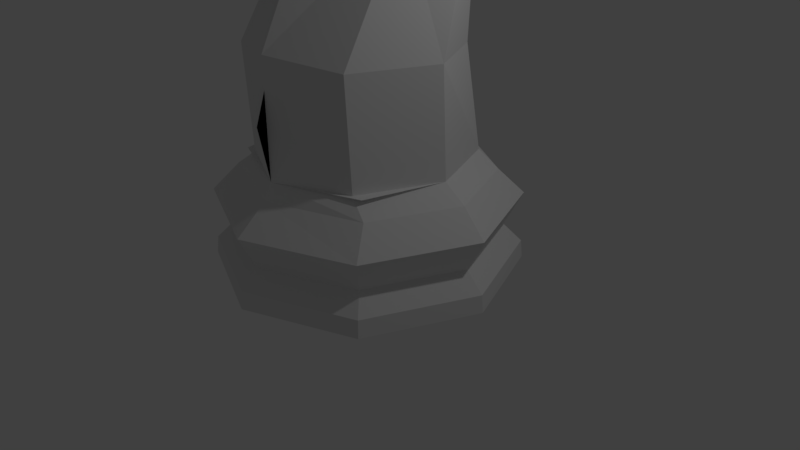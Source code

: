 # Source: LowPolyKnight.blend  (saved by Blender 2.79.0; exported with 4.5.12 LTS)
import bpy
from mathutils import Matrix  # noqa: F401  (used for matrix-valued properties, if any)

bpy.ops.wm.read_factory_settings(use_empty=True)
scene = bpy.context.scene
scene.name = 'Scene'

# ---- collections
col_collection_1 = bpy.data.collections.new('Collection 1'); scene.collection.children.link(col_collection_1)

# ---- world
world_world = bpy.data.worlds.new('World'); scene.world = world_world
world_world.color = (0.05088, 0.05088, 0.05088)
world_world.use_sun_shadow = False
world_world.sun_shadow_jitter_overblur = 0.0
world_world.cycles.sampling_method = 'MANUAL'

# ---- cameras
cam_camera = bpy.data.cameras.new('Camera')
cam_camera.clip_end = 100.0
cam_camera.lens = 35.0
cam_camera.sensor_width = 32.0
cam_camera.sensor_height = 18.0
cam_camera.ortho_scale = 7.314
cam_camera.dof.focus_distance = 0.0
cam_camera.dof.aperture_fstop = 128.0

# ---- lights
light_lamp = bpy.data.lights.new('Lamp', 'POINT')
light_lamp.transmission_factor = 0.0
light_lamp.cutoff_distance = 30.0
light_lamp.energy = 100.0
light_lamp.shadow_buffer_clip_start = 1.001
light_lamp.shadow_soft_size = 0.1
light_lamp.shadow_maximum_resolution = 0.006
light_lamp.use_absolute_resolution = True

# ---- meshes
me_cylinder_002 = bpy.data.meshes.new('Cylinder.002')
me_cylinder_002.from_pydata([(1.063, 1.063, 0.0), (0.8141, -0.7765, 1.101), (1.503, 1.137e-07, 0.0), (1.017, 2.05e-07, 1.101), (1.063, -1.063, 0.0), (0.6949, 0.7765, 1.101), (0.8964, 0.8349, 0.9451), (1.242, 1.644e-07, 0.9451), (0.8964, -0.8349, 0.9451), (1.051, 1.051, 0.1726), (1.486, 1.175e-07, 0.1726), (1.051, -1.051, 0.1726), (1.048, -1.048, 0.6868), (1.482, 1.198e-07, 0.6868), (0.6303, 0.7081, 3.816), (1.048, 1.048, 0.6868), (0.8724, 0.4491, 3.608), (0.6303, -0.1353, 3.281), (0.6949, 0.7765, 1.101), (1.017, 2.05e-07, 1.101), (0.6949, -0.7765, 1.101), (0.6949, -0.8336, 2.146), (0.9235, 0.9235, 0.3515), (1.306, 1.63e-07, 0.3515), (0.9235, -0.9235, 0.3515), (1.017, -0.05716, 2.146), (0.6808, 0.5832, 2.146), (0.487, 0.6118, 4.398), (0.7242, 0.3518, 4.223), (0.5548, -0.06403, 3.756), (0.5548, 0.1523, 4.702), (0.7242, -0.08775, 4.37), (0.5548, -0.5035, 3.903), (0.03589, -1.236, 4.507), (0.2053, -1.201, 4.275), (0.04844, -1.183, 3.808), (0.1214, 0.9851, 4.243), (0.1884, 0.7927, 4.474), (0.1092, 0.3976, 4.702), (0.1142, 0.7242, 2.144), (0.05011, 1.081, 1.197), (0.1178, 0.8547, 3.194), (0.1418, 0.8424, 1.811), (0.1556, 1.026, 1.378), (0.1846, 1.163, 4.413), (0.1133, 1.253, 1.273), (0.1774, 0.9021, 2.315), (0.1723, 0.985, 4.759), (0.1723, 0.5756, 4.9), (0.205, 0.9338, 1.843), (0.181, 1.237, 3.502), (0.2187, 1.172, 1.324), (0.6055, -0.1119, 3.438), (0.5042, 0.6606, 4.192), (0.8237, 0.4171, 3.81), (0.1988, 0.8423, 4.401), (0.1805, 1.105, 4.527), (0.5548, 0.5262, 4.471), (0.1092, 0.807, 4.589), (0.1174, 0.9266, 4.357), (0.6055, 0.6484, 4.031), (0.7386, 0.9251, 4.533), (0.44, 1.106, 4.609), (0.4504, 1.156, 4.535), (0.7558, 0.9739, 4.326), (0.0, 1.503, 0.0), (0.0, -1.098, 1.101), (-1.063, 1.063, 0.0), (-0.8141, -0.7765, 1.101), (-1.503, 1.137e-07, 0.0), (-1.017, 2.05e-07, 1.101), (-1.063, -1.063, 0.0), (-0.6949, 0.7765, 1.101), (0.0, -1.503, 0.0), (0.0, 1.098, 1.101), (0.0, 1.181, 0.9451), (-0.8964, 0.8349, 0.9451), (-1.242, 1.644e-07, 0.9451), (-0.8964, -0.8349, 0.9451), (0.0, -1.181, 0.9451), (0.0, 1.486, 0.1726), (-1.051, 1.051, 0.1726), (-1.486, 1.175e-07, 0.1726), (0.0, -1.482, 0.6868), (-1.051, -1.051, 0.1726), (-1.048, -1.048, 0.6868), (0.0, -1.486, 0.1726), (-1.482, 1.198e-07, 0.6868), (-0.6303, 0.7081, 3.816), (-1.048, 1.048, 0.6868), (-0.8724, 0.4491, 3.608), (0.0, 1.482, 0.6868), (-0.6303, -0.1353, 3.281), (0.0, 1.071, 1.204), (-0.6949, 0.7765, 1.101), (-1.017, 2.05e-07, 1.101), (-0.6949, -0.7765, 1.101), (0.0, -1.098, 1.101), (0.0, -0.3093, 3.281), (0.0, -1.104, 2.214), (-0.6949, -0.8336, 2.146), (0.0, 1.306, 0.3515), (-0.9235, 0.9235, 0.3515), (-1.306, 1.63e-07, 0.3515), (-0.9235, -0.9235, 0.3515), (-1.017, -0.05716, 2.146), (-0.6808, 0.5832, 2.146), (0.0, -1.306, 0.3515), (-0.487, 0.6118, 4.398), (-0.7242, 0.3518, 4.223), (-0.5548, -0.06403, 3.756), (0.0, -0.2606, 3.479), (-0.5548, 0.1523, 4.702), (-0.7242, -0.08775, 4.37), (-0.5548, -0.5035, 3.903), (0.0, -0.6253, 3.692), (0.0, -1.237, 4.502), (-0.03589, -1.236, 4.507), (-0.2053, -1.201, 4.275), (-0.04844, -1.183, 3.808), (0.0, -1.192, 3.801), (0.0, -0.8514, 2.714), (0.0, -1.2, 1.624), (0.0, -1.101, 1.919), (0.0, 0.1504, 4.703), (-0.1214, 0.9851, 4.243), (-0.1884, 0.7927, 4.474), (-0.1092, 0.3976, 4.702), (-0.1142, 0.7242, 2.144), (-0.05011, 1.081, 1.197), (-0.1178, 0.8547, 3.194), (-0.1418, 0.8424, 1.811), (-0.1556, 1.026, 1.378), (0.0, 1.287, 3.518), (0.0, 0.9459, 2.294), (-0.1846, 1.163, 4.413), (0.0, 1.217, 4.496), (-0.1133, 1.253, 1.273), (0.0, 1.276, 1.271), (0.0, 1.159, 1.425), (-0.1774, 0.9021, 2.315), (-0.1723, 0.985, 4.759), (0.0, 1.039, 4.782), (-0.1723, 0.5756, 4.9), (0.0, 0.623, 4.967), (0.0, 0.4071, 4.945), (0.0, 0.9651, 1.86), (-0.205, 0.9338, 1.843), (-0.181, 1.237, 3.502), (-0.2187, 1.172, 1.324), (0.0, -0.7983, 3.577), (-0.6055, -0.1119, 3.438), (0.0, -0.2933, 3.346), (-0.5042, 0.6606, 4.192), (-0.8237, 0.4171, 3.81), (-0.1988, 0.8423, 4.401), (0.0, 1.158, 4.59), (-0.1805, 1.105, 4.527), (-0.5548, 0.5262, 4.471), (-0.1092, 0.807, 4.589), (-0.1174, 0.9266, 4.357), (-0.6055, 0.6484, 4.031), (-0.7386, 0.9251, 4.533), (-0.44, 1.106, 4.609), (-0.4504, 1.156, 4.535), (-0.7558, 0.9739, 4.326), (0.6949, 0.7765, 1.101), (0.6949, 0.7765, 1.101), (0.6949, 0.7765, 1.101), (0.6949, 0.7765, 1.101), (0.6949, 0.7765, 1.101), (0.0, -0.8514, 2.714), (0.0, 1.071, 1.204), (0.0, 1.071, 1.204), (0.0, 1.071, 1.204), (0.0, 1.071, 1.204), (0.0, 1.098, 1.101), (1.048, -1.048, 0.6868), (0.0, -1.482, 0.6868), (0.0, -1.101, 1.919), (0.0, -1.104, 2.214), (0.6949, -0.7765, 1.101), (0.6949, -0.7765, 1.101), (0.6949, -0.7765, 1.101), (1.017, 2.05e-07, 1.101), (1.017, 2.05e-07, 1.101), (1.017, 2.05e-07, 1.101), (1.017, 2.05e-07, 1.101), (1.017, 2.05e-07, 1.101), (1.017, -0.05716, 2.146), (1.063, 1.063, 0.0), (0.8724, 0.4491, 3.608), (0.0, -1.503, 0.0), (1.063, -1.063, 0.0), (0.0, 1.503, 0.0), (0.05011, 1.081, 1.197), (0.05011, 1.081, 1.197), (0.05011, 1.081, 1.197), (0.05011, 1.081, 1.197), (0.9235, 0.9235, 0.3515), (0.0, 1.306, 0.3515), (0.6949, 0.7765, 1.101), (1.306, 1.63e-07, 0.3515), (1.482, 1.198e-07, 0.6868), (0.9235, -0.9235, 0.3515), (1.048, 1.048, 0.6868), (0.0, 1.482, 0.6868), (0.0, -1.306, 0.3515), (0.0, -1.098, 1.101), (0.0, -1.098, 1.101), (0.0, -1.098, 1.101), (1.503, 1.137e-07, 0.0), (0.1133, 1.253, 1.273), (0.1133, 1.253, 1.273), (0.5548, -0.06403, 3.756), (0.5548, -0.06403, 3.756), (0.0, -0.2606, 3.479), (0.0, -0.2606, 3.479), (0.6055, -0.1119, 3.438), (0.8237, 0.4171, 3.81), (0.7242, 0.3518, 4.223), (0.7242, -0.08775, 4.37), (0.5548, -0.5035, 3.903), (0.5548, 0.5262, 4.471), (0.5548, 0.1523, 4.702), (0.0, -0.6253, 3.692), (0.03589, -1.236, 4.507), (0.03589, -1.236, 4.507), (0.0, -1.237, 4.502), (0.04844, -1.183, 3.808), (0.04844, -1.183, 3.808), (0.0, -1.192, 3.801), (0.0, -1.192, 3.801), (0.2053, -1.201, 4.275), (0.2053, -1.201, 4.275), (0.1092, 0.3976, 4.702), (0.1092, 0.3976, 4.702), (0.1723, 0.5756, 4.9), (0.1723, 0.5756, 4.9), (0.0, -0.7983, 3.577), (0.0, 0.1504, 4.703), (0.0, 0.1504, 4.703), (0.0, 0.4071, 4.945), (0.0, 0.4071, 4.945), (0.0, -1.2, 1.624), (0.1092, 0.807, 4.589), (0.1092, 0.807, 4.589), (0.1174, 0.9266, 4.357), (0.1418, 0.8424, 1.811), (0.1142, 0.7242, 2.144), (0.1178, 0.8547, 3.194), (0.1214, 0.9851, 4.243), (0.1556, 1.026, 1.378), (0.0, 1.276, 1.271), (0.0, 1.158, 4.59), (0.1723, 0.985, 4.759), (0.1805, 1.105, 4.527), (0.205, 0.9338, 1.843), (0.1774, 0.9021, 2.315), (0.181, 1.237, 3.502), (0.1846, 1.163, 4.413), (0.2187, 1.172, 1.324), (0.487, 0.6118, 4.398), (0.487, 0.6118, 4.398), (0.1884, 0.7927, 4.474), (0.1884, 0.7927, 4.474), (0.1988, 0.8423, 4.401), (0.1988, 0.8423, 4.401), (0.5042, 0.6606, 4.192), (0.5042, 0.6606, 4.192), (0.7386, 0.9251, 4.533), (0.7386, 0.9251, 4.533), (0.44, 1.106, 4.609), (0.44, 1.106, 4.609), (0.4504, 1.156, 4.535), (0.4504, 1.156, 4.535), (0.7558, 0.9739, 4.326), (0.7558, 0.9739, 4.326), (-0.6949, 0.7765, 1.101), (-0.6949, 0.7765, 1.101), (-0.6949, 0.7765, 1.101), (-0.6949, 0.7765, 1.101), (-0.6949, 0.7765, 1.101), (-1.048, -1.048, 0.6868), (-0.6949, -0.7765, 1.101), (-0.6949, -0.7765, 1.101), (-0.6949, -0.7765, 1.101), (-1.017, 2.05e-07, 1.101), (-1.017, 2.05e-07, 1.101), (-1.017, 2.05e-07, 1.101), (-1.017, 2.05e-07, 1.101), (-1.017, 2.05e-07, 1.101), (-1.017, -0.05716, 2.146), (-1.063, 1.063, 0.0), (-0.8724, 0.4491, 3.608), (-1.063, -1.063, 0.0), (-0.05011, 1.081, 1.197), (-0.05011, 1.081, 1.197), (-0.05011, 1.081, 1.197), (-0.05011, 1.081, 1.197), (-0.9235, 0.9235, 0.3515), (-0.6949, 0.7765, 1.101), (-1.306, 1.63e-07, 0.3515), (-1.482, 1.198e-07, 0.6868), (-0.9235, -0.9235, 0.3515), (-1.048, 1.048, 0.6868), (-1.503, 1.137e-07, 0.0), (-0.1133, 1.253, 1.273), (-0.1133, 1.253, 1.273), (-0.5548, -0.06403, 3.756), (-0.5548, -0.06403, 3.756), (-0.6055, -0.1119, 3.438), (-0.8237, 0.4171, 3.81), (-0.7242, 0.3518, 4.223), (-0.7242, -0.08775, 4.37), (-0.5548, -0.5035, 3.903), (-0.5548, 0.5262, 4.471), (-0.5548, 0.1523, 4.702), (-0.03589, -1.236, 4.507), (-0.03589, -1.236, 4.507), (-0.04844, -1.183, 3.808), (-0.04844, -1.183, 3.808), (-0.2053, -1.201, 4.275), (-0.2053, -1.201, 4.275), (-0.1092, 0.3976, 4.702), (-0.1092, 0.3976, 4.702), (-0.1723, 0.5756, 4.9), (-0.1723, 0.5756, 4.9), (-0.1092, 0.807, 4.589), (-0.1092, 0.807, 4.589), (-0.1174, 0.9266, 4.357), (-0.1418, 0.8424, 1.811), (-0.1142, 0.7242, 2.144), (-0.1178, 0.8547, 3.194), (-0.1214, 0.9851, 4.243), (-0.1556, 1.026, 1.378), (-0.1723, 0.985, 4.759), (-0.1805, 1.105, 4.527), (-0.205, 0.9338, 1.843), (-0.1774, 0.9021, 2.315), (-0.181, 1.237, 3.502), (-0.1846, 1.163, 4.413), (-0.2187, 1.172, 1.324), (-0.487, 0.6118, 4.398), (-0.487, 0.6118, 4.398), (-0.1884, 0.7927, 4.474), (-0.1884, 0.7927, 4.474), (-0.1988, 0.8423, 4.401), (-0.1988, 0.8423, 4.401), (-0.5042, 0.6606, 4.192), (-0.5042, 0.6606, 4.192), (-0.7386, 0.9251, 4.533), (-0.7386, 0.9251, 4.533), (-0.44, 1.106, 4.609), (-0.44, 1.106, 4.609), (-0.4504, 1.156, 4.535), (-0.4504, 1.156, 4.535), (-0.7558, 0.9739, 4.326), (-0.7558, 0.9739, 4.326)], [], [(206, 75, 6, 205), (205, 6, 7, 203), (177, 8, 79, 178), (203, 7, 8, 177), (193, 11, 86, 192), (194, 80, 9, 190), (0, 9, 10, 211), (2, 10, 11, 4), (200, 91, 15, 199), (202, 13, 12, 204), (185, 168, 5, 3), (21, 17, 98, 171, 180), (25, 191, 17, 21), (11, 24, 207, 86), (183, 21, 180, 179, 244, 210), (199, 15, 13, 202), (204, 12, 83, 107), (39, 41, 36, 14, 26), (26, 14, 16, 189), (9, 22, 23, 10), (167, 26, 189, 186), (18, 198, 172, 176, 201), (182, 1, 184, 19), (209, 66, 1, 182), (7, 187, 181, 8), (8, 181, 208, 79), (6, 166, 187, 7), (188, 25, 21, 20), (197, 43, 42, 39, 26, 169), (10, 23, 24, 11), (80, 101, 22, 9), (75, 173, 195, 170, 6), (52, 214, 216, 152), (60, 223, 28, 219), (267, 275, 277, 269), (54, 220, 215, 218), (220, 221, 32, 215), (246, 236, 30, 57), (223, 224, 31, 28), (29, 222, 225, 217), (236, 241, 228, 226, 30), (224, 227, 233, 31), (222, 229, 231, 239, 225), (32, 221, 234, 230), (116, 232, 35, 34, 33), (247, 256, 255, 245), (252, 261, 257, 248), (245, 255, 237, 235), (249, 258, 259, 250), (250, 259, 260, 251), (142, 144, 238, 47), (254, 142, 47, 56), (144, 243, 238), (253, 139, 146, 134, 46, 49, 51, 213), (134, 133, 136, 44, 50, 46), (196, 212, 261, 252), (174, 138, 45, 40), (38, 48, 242, 240), (248, 257, 258, 249), (136, 254, 56, 44), (251, 260, 256, 247), (191, 54, 218, 17), (36, 59, 60, 14), (14, 60, 219, 16), (17, 52, 152, 98), (264, 58, 223, 262), (266, 59, 58, 264), (262, 223, 60, 268), (268, 60, 59, 266), (274, 272, 270, 276), (265, 273, 63, 55), (53, 64, 271, 263), (27, 61, 62, 37), (206, 305, 76, 75), (305, 303, 77, 76), (283, 178, 79, 78), (303, 283, 78, 77), (295, 73, 86, 84), (65, 293, 81, 80), (67, 306, 82, 81), (69, 71, 84, 82), (200, 300, 89, 91), (302, 304, 85, 87), (288, 70, 72, 280), (100, 99, 121, 98, 92), (105, 100, 92, 294), (84, 86, 207, 104), (286, 97, 122, 123, 99, 100), (300, 302, 87, 89), (304, 107, 83, 85), (128, 106, 88, 125, 130), (106, 292, 90, 88), (81, 82, 103, 102), (279, 289, 292, 106), (94, 301, 74, 93, 129), (285, 95, 287, 68), (209, 285, 68, 66), (77, 78, 284, 290), (78, 79, 208, 284), (76, 77, 290, 278), (291, 96, 100, 105), (298, 281, 106, 128, 131, 132), (82, 84, 104, 103), (80, 81, 102, 101), (75, 76, 282, 296, 175), (151, 152, 216, 309), (161, 312, 109, 316), (348, 350, 358, 356), (154, 311, 310, 313), (313, 310, 114, 314), (329, 158, 112, 325), (316, 109, 113, 317), (110, 111, 115, 315), (325, 112, 318, 228, 241), (317, 113, 322, 319), (315, 115, 150, 120, 320), (114, 321, 323, 314), (116, 117, 118, 119, 232), (330, 328, 336, 337), (335, 331, 338, 342), (328, 324, 326, 336), (332, 333, 340, 339), (333, 334, 341, 340), (142, 141, 327, 144), (156, 157, 141, 142), (144, 327, 243), (253, 308, 149, 147, 140, 134, 146, 139), (134, 140, 148, 135, 136, 133), (297, 335, 342, 307), (174, 299, 137, 138), (127, 124, 145, 143), (331, 332, 339, 338), (136, 135, 157, 156), (334, 330, 337, 341), (294, 92, 311, 154), (125, 88, 161, 160), (88, 90, 312, 161), (92, 98, 152, 151), (345, 343, 316, 159), (347, 345, 159, 160), (343, 349, 161, 316), (349, 347, 160, 161), (355, 357, 351, 353), (346, 155, 164, 354), (153, 344, 352, 165), (108, 126, 163, 162)])
_uv = me_cylinder_002.uv_layers.new(name='UVMap')
_uv.uv.foreach_set('vector', [0.7956, 0.982, 0.7576, 0.9647, 0.7582, 0.8429, 0.7956, 0.8378, 0.7956, 0.8378, 0.7582, 0.8429, 0.7444, 0.7546, 0.7783, 0.7269, 0.2135, 0.3492, 0.1924, 0.3194, 0.275, 0.2302, 0.3135, 0.2463, 0.07196, 0.35, 0.07969, 0.32, 0.1924, 0.3194, 0.2135, 0.3492, 0.311, 0.4603, 0.2894, 0.458, 0.2894, 0.35, 0.311, 0.3511, 0.5055, 0.7359, 0.5271, 0.7381, 0.5173, 0.8824, 0.4956, 0.8818, 0.4956, 0.8818, 0.5173, 0.8824, 0.5271, 0.9944, 0.5055, 0.9952, 0.303, 0.6072, 0.2894, 0.6062, 0.2894, 0.461, 0.303, 0.4603, 0.3077, 0.8548, 0.3456, 0.8437, 0.3456, 0.988, 0.3077, 0.9818, 0.7099, 0.2393, 0.6659, 0.2477, 0.6659, 0.103, 0.7099, 0.1117, 0.0, 0.0, 0.0, 0.0, 0.0, 0.0, 0.0, 0.0, 0.1754, 0.7623, 0.1754, 0.869, 0.0948, 0.8533, 0.0889, 0.7759, 0.08586, 0.7361, 0.6649, 0.5616, 0.7235, 0.6564, 0.6422, 0.6344, 0.5597, 0.5707, 0.3619, 0.5199, 0.3806, 0.5362, 0.3329, 0.6541, 0.3077, 0.6541, 0.934, 0.8272, 0.934, 0.9607, 0.8628, 0.9693, 0.8634, 0.9316, 0.8682, 0.8942, 0.8651, 0.8272, 0.7738, 0.3289, 0.7384, 0.3495, 0.6659, 0.2477, 0.7099, 0.2393, 0.7099, 0.1117, 0.6659, 0.103, 0.7384, 0.0, 0.7738, 0.021, 0.6425, 0.1358, 0.6542, 0.2648, 0.6659, 0.3938, 0.5914, 0.343, 0.5712, 0.1356, 0.5712, 0.1356, 0.5914, 0.343, 0.5486, 0.3209, 0.4969, 0.1473, 0.5173, 0.8824, 0.5435, 0.8769, 0.5521, 0.9754, 0.5271, 0.9944, 0.5761, 0.0, 0.5712, 0.1356, 0.4969, 0.1473, 0.4956, 0.01471, 0.298, 0.6072, 0.302, 0.6984, 0.3024, 0.704, 0.2894, 0.704, 0.298, 0.6072, 0.8138, 0.04104, 0.8138, 0.02583, 0.9106, 0.0, 0.9106, 0.0, 0.7738, 0.1297, 0.7738, 0.1297, 0.8138, 0.02583, 0.8138, 0.04104, 0.07969, 0.32, 0.08821, 0.2925, 0.193, 0.2919, 0.1924, 0.3194, 0.1924, 0.3194, 0.193, 0.2919, 0.2633, 0.2253, 0.275, 0.2302, 0.0, 0.239, 0.0141, 0.2171, 0.08821, 0.2925, 0.07969, 0.32, 0.6644, 0.4667, 0.6649, 0.5616, 0.5597, 0.5707, 0.5592, 0.4758, 0.6659, 0.009516, 0.6518, 0.03271, 0.6447, 0.0911, 0.6425, 0.1358, 0.5712, 0.1356, 0.5761, 0.0, 0.4928, 0.4644, 0.4956, 0.4874, 0.3806, 0.5362, 0.3619, 0.5199, 0.5271, 0.7381, 0.5521, 0.7501, 0.5435, 0.8769, 0.5173, 0.8824, 0.7576, 0.9647, 0.7235, 0.9588, 0.7249, 0.9537, 0.736, 0.8626, 0.7582, 0.8429, 0.1995, 0.6593, 0.1865, 0.6985, 0.1338, 0.6569, 0.1372, 0.6404, 0.5916, 0.3714, 0.5922, 0.4296, 0.5622, 0.4012, 0.5531, 0.3473, 0.4569, 0.8458, 0.4881, 0.8437, 0.4881, 0.8963, 0.4569, 0.8984, 0.7185, 0.6718, 0.7084, 0.7032, 0.6492, 0.6671, 0.6445, 0.6451, 0.7084, 0.7032, 0.66, 0.7359, 0.6007, 0.6998, 0.6492, 0.6671, 0.8068, 0.7269, 0.8068, 0.6769, 0.8628, 0.6458, 0.8628, 0.6895, 0.5922, 0.4296, 0.5718, 0.4667, 0.5376, 0.4291, 0.5622, 0.4012, 0.8596, 0.2594, 0.8596, 0.3185, 0.7869, 0.3254, 0.7799, 0.2724, 0.8068, 0.6769, 0.7931, 0.6456, 0.7931, 0.4667, 0.7976, 0.4669, 0.8628, 0.6458, 0.9784, 0.7778, 0.9784, 0.9685, 0.9588, 0.9603, 0.9463, 0.8037, 0.8596, 0.3185, 0.7863, 0.3973, 0.7808, 0.3982, 0.7738, 0.3412, 0.7869, 0.3254, 0.6007, 0.6998, 0.66, 0.7359, 0.5054, 0.7359, 0.4956, 0.6813, 0.3591, 0.8457, 0.3864, 0.9308, 0.3811, 0.9315, 0.3456, 0.8803, 0.3549, 0.8463, 0.2364, 0.4207, 0.2109, 0.4107, 0.2211, 0.3845, 0.2466, 0.3945, 0.2649, 0.6837, 0.2458, 0.6916, 0.2653, 0.6343, 0.2795, 0.6369, 0.2466, 0.3945, 0.2211, 0.3845, 0.2634, 0.35, 0.2894, 0.3623, 0.2894, 0.6034, 0.2638, 0.5934, 0.2107, 0.5076, 0.2604, 0.5185, 0.2604, 0.5185, 0.2107, 0.5076, 0.2059, 0.4236, 0.2314, 0.4335, 0.4137, 0.9212, 0.4137, 0.8714, 0.4353, 0.8644, 0.4353, 0.914, 0.9652, 0.4192, 0.9597, 0.4461, 0.9372, 0.4438, 0.9415, 0.4119, 0.4137, 0.8714, 0.4137, 0.8437, 0.4353, 0.8644, 0.949, 0.0, 0.9434, 0.02198, 0.9353, 0.08089, 0.9372, 0.1358, 0.9151, 0.1388, 0.9106, 0.07873, 0.919, 0.008085, 0.9351, 0.0002856, 0.9372, 0.1358, 0.9652, 0.2817, 0.9679, 0.4061, 0.9436, 0.3962, 0.942, 0.2802, 0.9151, 0.1388, 0.268, 0.7104, 0.2444, 0.7084, 0.2458, 0.6916, 0.2649, 0.6837, 0.2018, 0.7645, 0.1948, 0.7415, 0.2041, 0.7361, 0.2041, 0.7602, 0.1603, 0.9033, 0.1573, 0.93, 0.1457, 0.9022, 0.1603, 0.869, 0.2795, 0.6369, 0.2653, 0.6343, 0.2638, 0.5934, 0.2894, 0.6034, 0.9679, 0.4061, 0.9652, 0.4192, 0.9415, 0.4119, 0.9436, 0.3962, 0.2314, 0.4335, 0.2059, 0.4236, 0.2109, 0.4107, 0.2364, 0.4207, 0.7235, 0.6564, 0.7185, 0.6718, 0.6445, 0.6451, 0.6422, 0.6344, 0.6659, 0.3938, 0.6635, 0.4093, 0.5916, 0.3714, 0.5914, 0.343, 0.5914, 0.343, 0.5916, 0.3714, 0.5531, 0.3473, 0.5486, 0.3209, 0.2059, 0.64, 0.1995, 0.6593, 0.1372, 0.6404, 0.1389, 0.6323, 0.6484, 0.4266, 0.6586, 0.4412, 0.5922, 0.4296, 0.6044, 0.4191, 0.6498, 0.4162, 0.6635, 0.4093, 0.6586, 0.4412, 0.6484, 0.4266, 0.6044, 0.4191, 0.5922, 0.4296, 0.5916, 0.3714, 0.6044, 0.392, 0.6044, 0.392, 0.5916, 0.3714, 0.6635, 0.4093, 0.6498, 0.4162, 0.1913, 0.859, 0.2017, 0.8586, 0.2017, 0.904, 0.1754, 0.9085, 0.77, 0.3495, 0.77, 0.4036, 0.759, 0.4061, 0.759, 0.352, 0.1052, 0.869, 0.1052, 0.9231, 0.08586, 0.9246, 0.08586, 0.8706, 0.8474, 0.4116, 0.8474, 0.4643, 0.8032, 0.4602, 0.8032, 0.4075, 0.28, 0.7104, 0.28, 0.8342, 0.241, 0.8403, 0.2404, 0.737, 0.28, 0.8342, 0.2569, 0.9734, 0.2226, 0.9512, 0.241, 0.8403, 0.3135, 0.1017, 0.3135, 0.2463, 0.275, 0.2302, 0.278, 0.1078, 0.2135, 0.0, 0.3135, 0.1017, 0.278, 0.1078, 0.1983, 0.0268, 0.3016, 0.7104, 0.3016, 0.857, 0.28, 0.8563, 0.28, 0.7114, 0.8066, 0.9947, 0.7956, 0.8697, 0.8173, 0.87, 0.8281, 0.9937, 0.7956, 0.8697, 0.8066, 0.7269, 0.8281, 0.7289, 0.8173, 0.87, 0.4569, 0.8437, 0.4569, 0.9419, 0.4353, 0.9433, 0.4353, 0.8463, 0.6301, 0.9804, 0.6205, 0.8718, 0.6574, 0.8767, 0.6682, 1.0, 0.6682, 0.8722, 0.6682, 0.7447, 0.7122, 0.7359, 0.7122, 0.8807, 0.0, 0.0, 0.0, 0.0, 0.0, 0.0, 0.0, 0.0, 0.09674, 0.4827, 0.1885, 0.5034, 0.1702, 0.5646, 0.1389, 0.6323, 0.05766, 0.6219, 0.027, 0.4721, 0.09674, 0.4827, 0.05766, 0.6219, 0.0, 0.6553, 0.3619, 0.7882, 0.3077, 0.6541, 0.3329, 0.6541, 0.3806, 0.7719, 0.1109, 0.35, 0.2059, 0.3624, 0.2018, 0.4293, 0.193, 0.466, 0.1885, 0.5034, 0.09674, 0.4827, 0.6205, 0.8718, 0.6301, 0.7478, 0.6682, 0.7359, 0.6574, 0.8767, 0.9021, 0.2691, 0.9021, 0.3965, 0.8596, 0.404, 0.8596, 0.2594, 0.4594, 0.3229, 0.4033, 0.3298, 0.4279, 0.1226, 0.4956, 0.06551, 0.4775, 0.1942, 0.4033, 0.3298, 0.3135, 0.3237, 0.3827, 0.1479, 0.4279, 0.1226, 0.8173, 0.87, 0.8281, 0.7289, 0.8533, 0.7431, 0.8438, 0.8671, 0.4167, 0.4644, 0.3142, 0.4555, 0.3135, 0.3237, 0.4033, 0.3298, 0.1424, 0.9411, 0.1424, 0.9411, 0.133, 0.8717, 0.1457, 0.869, 0.1457, 0.8755, 0.8138, 0.2184, 0.9106, 0.2594, 0.9106, 0.2594, 0.8138, 0.2336, 0.7738, 0.1297, 0.8138, 0.2184, 0.8138, 0.2336, 0.7738, 0.1297, 0.1983, 0.0268, 0.278, 0.1078, 0.2594, 0.1278, 0.1852, 0.05249, 0.1948, 0.7361, 0.1948, 0.8586, 0.1754, 0.8551, 0.1755, 0.7578, 0.08556, 0.02743, 0.1983, 0.0268, 0.1852, 0.05249, 0.08043, 0.05308, 0.6659, 0.4643, 0.6659, 0.357, 0.759, 0.3495, 0.759, 0.4568, 0.4956, 0.4468, 0.4167, 0.4644, 0.4033, 0.3298, 0.4594, 0.3229, 0.4677, 0.3673, 0.4832, 0.4251, 0.4928, 0.8437, 0.3619, 0.7882, 0.3806, 0.7719, 0.4956, 0.8207, 0.8281, 0.9937, 0.8173, 0.87, 0.8438, 0.8671, 0.8533, 0.9758, 0.2404, 0.737, 0.241, 0.8403, 0.2182, 0.8285, 0.2074, 0.7472, 0.2059, 0.7442, 0.05714, 0.6419, 0.1372, 0.6404, 0.1338, 0.6569, 0.05608, 0.6826, 0.4247, 0.09411, 0.384, 0.1212, 0.3868, 0.06659, 0.4182, 0.03596, 0.8785, 0.4095, 0.8785, 0.4621, 0.8474, 0.4601, 0.8474, 0.4075, 0.003839, 0.6818, 0.05714, 0.6419, 0.05608, 0.6826, 0.01168, 0.7361, 0.5797, 0.7359, 0.6205, 0.7926, 0.5929, 0.8446, 0.5521, 0.7879, 0.7794, 0.7269, 0.7235, 0.6895, 0.7235, 0.6458, 0.7794, 0.6769, 0.4182, 0.03596, 0.3868, 0.06659, 0.3429, 0.04005, 0.3814, 0.0, 0.08586, 0.8748, 0.006134, 0.8618, 0.01312, 0.8088, 0.08586, 0.8158, 0.7794, 0.6769, 0.7235, 0.6458, 0.7886, 0.4669, 0.7931, 0.4667, 0.7931, 0.6456, 1.0, 0.1907, 0.9679, 0.1648, 0.9803, 0.00824, 1.0, 0.0, 0.08586, 0.8158, 0.01312, 0.8088, 0.0, 0.793, 0.007045, 0.7361, 0.01253, 0.737, 0.5929, 0.8446, 0.6205, 0.9493, 0.5661, 0.9443, 0.5521, 0.7879, 0.3591, 0.8457, 0.363, 0.8437, 0.392, 0.8656, 0.392, 0.928, 0.3864, 0.9308, 0.8934, 0.7564, 0.9036, 0.7827, 0.878, 0.7926, 0.8678, 0.7664, 0.9218, 0.4934, 0.9365, 0.5402, 0.9222, 0.5429, 0.9028, 0.4855, 0.9036, 0.7827, 0.9463, 0.8148, 0.9204, 0.8272, 0.878, 0.7926, 0.9463, 0.5738, 0.9173, 0.6587, 0.8677, 0.6696, 0.9208, 0.5838, 0.9173, 0.6587, 0.8884, 0.7436, 0.8628, 0.7536, 0.8677, 0.6696, 0.4137, 0.9212, 0.392, 0.914, 0.392, 0.8644, 0.4137, 0.8714, 0.9634, 0.7523, 0.9818, 0.741, 0.9943, 0.7717, 0.9763, 0.7778, 0.4137, 0.8714, 0.392, 0.8644, 0.4137, 0.8437, 0.949, 0.0, 0.9604, 0.001148, 0.9679, 0.009749, 0.9563, 0.08029, 0.9547, 0.1401, 0.9372, 0.1358, 0.9353, 0.08089, 0.9434, 0.02198, 0.9769, 0.4676, 0.9943, 0.4667, 0.9645, 0.6113, 0.9757, 0.726, 0.9571, 0.7399, 0.9463, 0.6168, 0.9249, 0.4667, 0.9218, 0.4934, 0.9028, 0.4855, 0.9013, 0.4687, 0.2018, 0.7645, 0.2041, 0.7689, 0.2041, 0.793, 0.1948, 0.7876, 0.1109, 0.8764, 0.133, 0.869, 0.133, 0.9011, 0.1052, 0.905, 0.9365, 0.5402, 0.9463, 0.5738, 0.9208, 0.5838, 0.9222, 0.5429, 0.9571, 0.7399, 0.9757, 0.726, 0.9818, 0.741, 0.9634, 0.7523, 0.8884, 0.7436, 0.8934, 0.7564, 0.8678, 0.7664, 0.8628, 0.7536, 0.0, 0.6553, 0.05766, 0.6219, 0.05714, 0.6419, 0.003839, 0.6818, 0.4956, 0.06551, 0.4279, 0.1226, 0.4247, 0.09411, 0.4905, 0.05012, 0.4279, 0.1226, 0.3827, 0.1479, 0.384, 0.1212, 0.4247, 0.09411, 0.05766, 0.6219, 0.1389, 0.6323, 0.1372, 0.6404, 0.05714, 0.6419, 0.4723, 0.03411, 0.4315, 0.04544, 0.4182, 0.03596, 0.4802, 0.01867, 0.4762, 0.04446, 0.4723, 0.03411, 0.4802, 0.01867, 0.4905, 0.05012, 0.4315, 0.04544, 0.4342, 0.07247, 0.4247, 0.09411, 0.4182, 0.03596, 0.4342, 0.07247, 0.4762, 0.04446, 0.4905, 0.05012, 0.4247, 0.09411, 0.9022, 0.4098, 0.9022, 0.4609, 0.8785, 0.4483, 0.8916, 0.4075, 0.7122, 0.7359, 0.7229, 0.7371, 0.7229, 0.7859, 0.7122, 0.7848, 0.3057, 0.9093, 0.28, 0.9037, 0.28, 0.857, 0.3057, 0.8626, 0.8032, 0.4602, 0.759, 0.4643, 0.759, 0.4116, 0.8032, 0.4075])
me_cylinder_002.use_remesh_preserve_volume = False
me_cylinder_002.use_remesh_preserve_attributes = False
me_cylinder_002.use_mirror_vertex_groups = False
me_cylinder_002.update()

# ---- objects
ob_chess_piece_knight_lp = bpy.data.objects.new('Chess Piece Knight LP', me_cylinder_002)
ob_lamp = bpy.data.objects.new('Lamp', light_lamp)
ob_camera = bpy.data.objects.new('Camera', cam_camera)

# ---- transforms, parenting, visibility, modifiers, constraints
ob_chess_piece_knight_lp.location = (0.0, 0.0, 0.0)
ob_chess_piece_knight_lp.scale = (1.3, 1.3, 1.3)
ob_chess_piece_knight_lp.lineart.crease_threshold = 0.0
ob_lamp.location = (4.076, 1.005, 5.904)
ob_lamp.rotation_euler = (0.6503, 0.05522, 1.866)
ob_lamp.lock_rotations_4d = False
ob_lamp.empty_display_type = 'ARROWS'
ob_lamp.color = (0.0, 0.0, 0.0, 0.0)
ob_lamp.lineart.crease_threshold = 0.0
ob_camera.location = (7.481, -6.508, 5.344)
ob_camera.rotation_euler = (1.109, 0.0, 0.8149)
ob_camera.lock_rotations_4d = False
ob_camera.empty_display_type = 'ARROWS'
ob_camera.color = (0.0, 0.0, 0.0, 0.0)
ob_camera.display_type = 'WIRE'
ob_camera.lineart.crease_threshold = 0.0

# ---- collection membership
col_collection_1.objects.link(ob_chess_piece_knight_lp)
col_collection_1.objects.link(ob_lamp)
col_collection_1.objects.link(ob_camera)

# ---- scene / render settings (as saved in the file)
scene.camera = ob_camera
scene.frame_start = 1; scene.frame_end = 250; scene.frame_set(1)
scene.render.engine = 'BLENDER_EEVEE_NEXT'
scene.render.resolution_percentage = 50
scene.render.dither_intensity = 0.0
scene.cycles.use_denoising = False
scene.cycles.samples = 128
scene.cycles.sampling_pattern = 'TABULATED_SOBOL'
scene.cycles.use_adaptive_sampling = False
scene.cycles.use_light_tree = False
scene.cycles.blur_glossy = 0.0
scene.cycles.sample_clamp_indirect = 0.0
scene.view_settings.view_transform = 'Standard'
bpy.context.view_layer.update()
